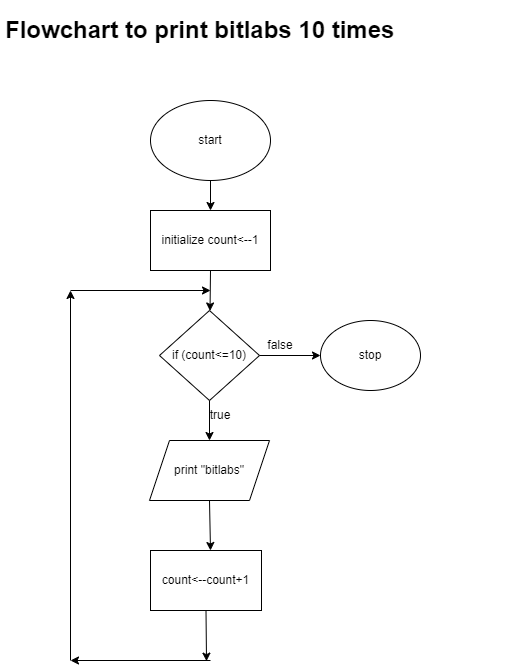

The diagram above was exported from draw.io. Its source (the exported page's mxGraphModel, read from the mxfile embedded in the PNG):
<mxGraphModel dx="560" dy="1524" grid="1" gridSize="10" guides="1" tooltips="1" connect="1" arrows="1" fold="1" page="1" pageScale="1" pageWidth="827" pageHeight="1169" math="0" shadow="0">
  <root>
    <mxCell id="0" />
    <mxCell id="1" parent="0" />
    <mxCell id="itGFkOzSi9wIztPXMcXH-1" value="start" style="ellipse;whiteSpace=wrap;html=1;" vertex="1" parent="1">
      <mxGeometry x="280" y="90" width="120" height="80" as="geometry" />
    </mxCell>
    <mxCell id="itGFkOzSi9wIztPXMcXH-2" value="" style="endArrow=classic;html=1;rounded=0;exitX=0.5;exitY=1;exitDx=0;exitDy=0;" edge="1" parent="1" source="itGFkOzSi9wIztPXMcXH-1" target="itGFkOzSi9wIztPXMcXH-3">
      <mxGeometry width="50" height="50" relative="1" as="geometry">
        <mxPoint x="380" y="240" as="sourcePoint" />
        <mxPoint x="340" y="220" as="targetPoint" />
      </mxGeometry>
    </mxCell>
    <mxCell id="itGFkOzSi9wIztPXMcXH-3" value="initialize count&amp;lt;--1" style="rounded=0;whiteSpace=wrap;html=1;" vertex="1" parent="1">
      <mxGeometry x="280" y="200" width="120" height="60" as="geometry" />
    </mxCell>
    <mxCell id="itGFkOzSi9wIztPXMcXH-4" value="" style="endArrow=classic;html=1;rounded=0;exitX=0.5;exitY=1;exitDx=0;exitDy=0;" edge="1" parent="1" source="itGFkOzSi9wIztPXMcXH-3" target="itGFkOzSi9wIztPXMcXH-5">
      <mxGeometry width="50" height="50" relative="1" as="geometry">
        <mxPoint x="380" y="240" as="sourcePoint" />
        <mxPoint x="340" y="310" as="targetPoint" />
      </mxGeometry>
    </mxCell>
    <mxCell id="itGFkOzSi9wIztPXMcXH-5" value="if (count&amp;lt;=10)" style="rhombus;whiteSpace=wrap;html=1;" vertex="1" parent="1">
      <mxGeometry x="289" y="300" width="100" height="90" as="geometry" />
    </mxCell>
    <mxCell id="itGFkOzSi9wIztPXMcXH-6" value="" style="endArrow=classic;html=1;rounded=0;exitX=0.5;exitY=1;exitDx=0;exitDy=0;" edge="1" parent="1" source="itGFkOzSi9wIztPXMcXH-5">
      <mxGeometry width="50" height="50" relative="1" as="geometry">
        <mxPoint x="380" y="390" as="sourcePoint" />
        <mxPoint x="339" y="430" as="targetPoint" />
      </mxGeometry>
    </mxCell>
    <mxCell id="itGFkOzSi9wIztPXMcXH-7" value="" style="endArrow=classic;html=1;rounded=0;exitX=1;exitY=0.5;exitDx=0;exitDy=0;" edge="1" parent="1" source="itGFkOzSi9wIztPXMcXH-5">
      <mxGeometry width="50" height="50" relative="1" as="geometry">
        <mxPoint x="380" y="390" as="sourcePoint" />
        <mxPoint x="450" y="345" as="targetPoint" />
      </mxGeometry>
    </mxCell>
    <mxCell id="itGFkOzSi9wIztPXMcXH-8" value="false" style="text;html=1;strokeColor=none;fillColor=none;align=center;verticalAlign=middle;whiteSpace=wrap;rounded=0;" vertex="1" parent="1">
      <mxGeometry x="380" y="320" width="60" height="30" as="geometry" />
    </mxCell>
    <mxCell id="itGFkOzSi9wIztPXMcXH-9" value="true" style="text;html=1;strokeColor=none;fillColor=none;align=center;verticalAlign=middle;whiteSpace=wrap;rounded=0;" vertex="1" parent="1">
      <mxGeometry x="320" y="390" width="60" height="30" as="geometry" />
    </mxCell>
    <mxCell id="itGFkOzSi9wIztPXMcXH-10" value="print &quot;bitlabs&quot;" style="shape=parallelogram;perimeter=parallelogramPerimeter;whiteSpace=wrap;html=1;fixedSize=1;" vertex="1" parent="1">
      <mxGeometry x="279" y="430" width="120" height="60" as="geometry" />
    </mxCell>
    <mxCell id="itGFkOzSi9wIztPXMcXH-11" value="" style="endArrow=classic;html=1;rounded=0;exitX=0.5;exitY=1;exitDx=0;exitDy=0;" edge="1" parent="1" source="itGFkOzSi9wIztPXMcXH-10">
      <mxGeometry width="50" height="50" relative="1" as="geometry">
        <mxPoint x="380" y="490" as="sourcePoint" />
        <mxPoint x="340" y="540" as="targetPoint" />
      </mxGeometry>
    </mxCell>
    <mxCell id="itGFkOzSi9wIztPXMcXH-12" value="count&amp;lt;--count+1" style="rounded=0;whiteSpace=wrap;html=1;" vertex="1" parent="1">
      <mxGeometry x="280" y="540" width="111" height="60" as="geometry" />
    </mxCell>
    <mxCell id="itGFkOzSi9wIztPXMcXH-13" value="" style="endArrow=classic;html=1;rounded=0;exitX=0.5;exitY=1;exitDx=0;exitDy=0;" edge="1" parent="1" source="itGFkOzSi9wIztPXMcXH-12">
      <mxGeometry width="50" height="50" relative="1" as="geometry">
        <mxPoint x="380" y="490" as="sourcePoint" />
        <mxPoint x="336" y="650.6400146484375" as="targetPoint" />
      </mxGeometry>
    </mxCell>
    <mxCell id="itGFkOzSi9wIztPXMcXH-14" value="" style="endArrow=classic;html=1;rounded=0;" edge="1" parent="1">
      <mxGeometry width="50" height="50" relative="1" as="geometry">
        <mxPoint x="340" y="650" as="sourcePoint" />
        <mxPoint x="200" y="650" as="targetPoint" />
      </mxGeometry>
    </mxCell>
    <mxCell id="itGFkOzSi9wIztPXMcXH-15" value="" style="endArrow=classic;html=1;rounded=0;" edge="1" parent="1">
      <mxGeometry width="50" height="50" relative="1" as="geometry">
        <mxPoint x="200" y="650" as="sourcePoint" />
        <mxPoint x="200" y="280" as="targetPoint" />
      </mxGeometry>
    </mxCell>
    <mxCell id="itGFkOzSi9wIztPXMcXH-16" value="" style="endArrow=classic;html=1;rounded=0;" edge="1" parent="1">
      <mxGeometry width="50" height="50" relative="1" as="geometry">
        <mxPoint x="200" y="280" as="sourcePoint" />
        <mxPoint x="340" y="280" as="targetPoint" />
      </mxGeometry>
    </mxCell>
    <mxCell id="itGFkOzSi9wIztPXMcXH-17" value="stop" style="ellipse;whiteSpace=wrap;html=1;" vertex="1" parent="1">
      <mxGeometry x="450" y="310" width="100" height="70" as="geometry" />
    </mxCell>
    <mxCell id="itGFkOzSi9wIztPXMcXH-18" value="&lt;h1&gt;Flowchart to print bitlabs 10 times&lt;/h1&gt;" style="text;html=1;strokeColor=none;fillColor=none;spacing=5;spacingTop=-20;whiteSpace=wrap;overflow=hidden;rounded=0;" vertex="1" parent="1">
      <mxGeometry x="130" width="530" height="110" as="geometry" />
    </mxCell>
  </root>
</mxGraphModel>